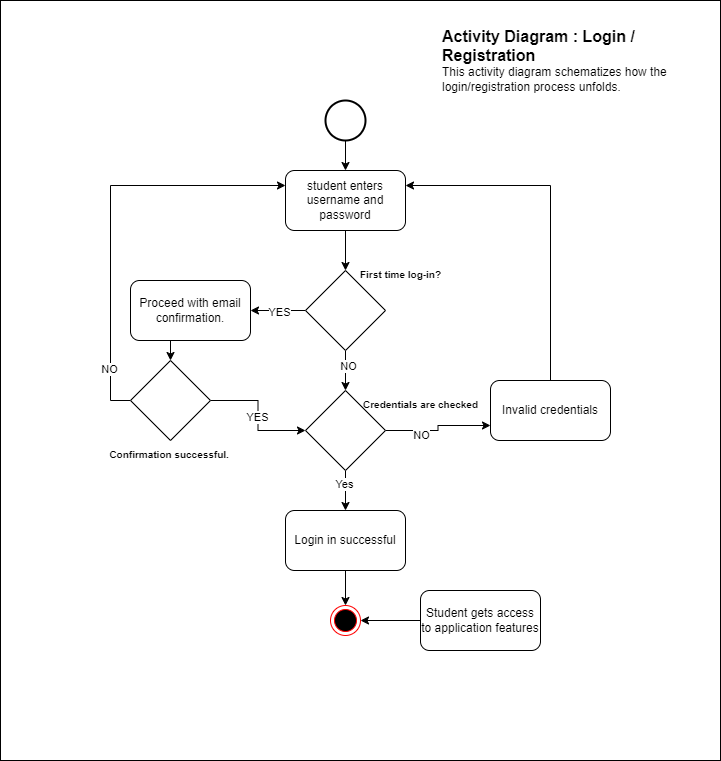

The diagram above was exported from draw.io. Its source (the exported page's mxGraphModel, read from the mxfile embedded in the PNG):
<mxGraphModel dx="1434" dy="780" grid="1" gridSize="10" guides="1" tooltips="1" connect="1" arrows="1" fold="1" page="1" pageScale="1" pageWidth="850" pageHeight="1100" math="0" shadow="0">
  <root>
    <mxCell id="0" />
    <mxCell id="1" parent="0" />
    <mxCell id="QeP2gLa5gIY5y-efiYdz-1" value="" style="rounded=0;whiteSpace=wrap;html=1;" parent="1" vertex="1">
      <mxGeometry x="80" y="40" width="720" height="760" as="geometry" />
    </mxCell>
    <mxCell id="QeP2gLa5gIY5y-efiYdz-2" value="&lt;font style=&quot;font-size: 10px;&quot;&gt;Credentials are checked&lt;/font&gt;" style="text;strokeColor=none;fillColor=none;html=1;fontSize=24;fontStyle=1;verticalAlign=middle;align=center;" parent="1" vertex="1">
      <mxGeometry x="450" y="420" width="100" height="40" as="geometry" />
    </mxCell>
    <mxCell id="QeP2gLa5gIY5y-efiYdz-9" style="edgeStyle=orthogonalEdgeStyle;rounded=0;orthogonalLoop=1;jettySize=auto;html=1;exitX=0.5;exitY=1;exitDx=0;exitDy=0;exitPerimeter=0;entryX=0.5;entryY=0;entryDx=0;entryDy=0;" parent="1" source="QeP2gLa5gIY5y-efiYdz-3" target="QeP2gLa5gIY5y-efiYdz-6" edge="1">
      <mxGeometry relative="1" as="geometry" />
    </mxCell>
    <mxCell id="QeP2gLa5gIY5y-efiYdz-3" value="" style="strokeWidth=2;html=1;shape=mxgraph.flowchart.start_2;whiteSpace=wrap;" parent="1" vertex="1">
      <mxGeometry x="405" y="140" width="40" height="40" as="geometry" />
    </mxCell>
    <mxCell id="QeP2gLa5gIY5y-efiYdz-10" style="edgeStyle=orthogonalEdgeStyle;rounded=0;orthogonalLoop=1;jettySize=auto;html=1;exitX=0.5;exitY=1;exitDx=0;exitDy=0;" parent="1" source="QeP2gLa5gIY5y-efiYdz-6" target="QeP2gLa5gIY5y-efiYdz-7" edge="1">
      <mxGeometry relative="1" as="geometry" />
    </mxCell>
    <mxCell id="QeP2gLa5gIY5y-efiYdz-6" value="student enters username and password" style="rounded=1;whiteSpace=wrap;html=1;" parent="1" vertex="1">
      <mxGeometry x="365" y="210" width="120" height="60" as="geometry" />
    </mxCell>
    <mxCell id="QeP2gLa5gIY5y-efiYdz-28" style="edgeStyle=orthogonalEdgeStyle;rounded=0;orthogonalLoop=1;jettySize=auto;html=1;exitX=0;exitY=0.5;exitDx=0;exitDy=0;entryX=1;entryY=0.5;entryDx=0;entryDy=0;" parent="1" source="QeP2gLa5gIY5y-efiYdz-7" target="QeP2gLa5gIY5y-efiYdz-24" edge="1">
      <mxGeometry relative="1" as="geometry" />
    </mxCell>
    <mxCell id="QeP2gLa5gIY5y-efiYdz-29" value="YES" style="edgeLabel;html=1;align=center;verticalAlign=middle;resizable=0;points=[];" parent="QeP2gLa5gIY5y-efiYdz-28" vertex="1" connectable="0">
      <mxGeometry x="-0.0133" y="1" relative="1" as="geometry">
        <mxPoint as="offset" />
      </mxGeometry>
    </mxCell>
    <mxCell id="QeP2gLa5gIY5y-efiYdz-36" style="edgeStyle=orthogonalEdgeStyle;rounded=0;orthogonalLoop=1;jettySize=auto;html=1;exitX=0.5;exitY=1;exitDx=0;exitDy=0;entryX=0.5;entryY=0;entryDx=0;entryDy=0;" parent="1" source="QeP2gLa5gIY5y-efiYdz-7" target="QeP2gLa5gIY5y-efiYdz-22" edge="1">
      <mxGeometry relative="1" as="geometry" />
    </mxCell>
    <mxCell id="QeP2gLa5gIY5y-efiYdz-37" value="NO" style="edgeLabel;html=1;align=center;verticalAlign=middle;resizable=0;points=[];" parent="QeP2gLa5gIY5y-efiYdz-36" vertex="1" connectable="0">
      <mxGeometry x="-0.25" y="2" relative="1" as="geometry">
        <mxPoint as="offset" />
      </mxGeometry>
    </mxCell>
    <mxCell id="QeP2gLa5gIY5y-efiYdz-7" value="" style="rhombus;whiteSpace=wrap;html=1;" parent="1" vertex="1">
      <mxGeometry x="385" y="310" width="80" height="80" as="geometry" />
    </mxCell>
    <object placeholders="1" c4Name="Activity Diagram : Login / Registration" c4Type="ContainerDiagramTitle" c4Description="This activity diagram schematizes how the login/registration process unfolds." label="&lt;font style=&quot;font-size: 16px&quot;&gt;&lt;b&gt;&lt;div style=&quot;text-align: left&quot;&gt;%c4Name%&lt;/div&gt;&lt;/b&gt;&lt;/font&gt;&lt;div style=&quot;text-align: left&quot;&gt;%c4Description%&lt;/div&gt;" id="QeP2gLa5gIY5y-efiYdz-8">
      <mxCell style="text;html=1;strokeColor=none;fillColor=none;align=left;verticalAlign=top;whiteSpace=wrap;rounded=0;metaEdit=1;allowArrows=0;resizable=1;rotatable=0;connectable=0;recursiveResize=0;expand=0;pointerEvents=0;points=[[0.25,0,0],[0.5,0,0],[0.75,0,0],[1,0.25,0],[1,0.5,0],[1,0.75,0],[0.75,1,0],[0.5,1,0],[0.25,1,0],[0,0.75,0],[0,0.5,0],[0,0.25,0]];" parent="1" vertex="1">
        <mxGeometry x="520" y="60" width="260" height="40" as="geometry" />
      </mxCell>
    </object>
    <mxCell id="QeP2gLa5gIY5y-efiYdz-41" style="edgeStyle=orthogonalEdgeStyle;rounded=0;orthogonalLoop=1;jettySize=auto;html=1;exitX=0.5;exitY=0;exitDx=0;exitDy=0;entryX=1;entryY=0.25;entryDx=0;entryDy=0;" parent="1" source="QeP2gLa5gIY5y-efiYdz-11" target="QeP2gLa5gIY5y-efiYdz-6" edge="1">
      <mxGeometry relative="1" as="geometry" />
    </mxCell>
    <mxCell id="QeP2gLa5gIY5y-efiYdz-11" value="Invalid credentials" style="rounded=1;whiteSpace=wrap;html=1;" parent="1" vertex="1">
      <mxGeometry x="570" y="420" width="120" height="60" as="geometry" />
    </mxCell>
    <mxCell id="QeP2gLa5gIY5y-efiYdz-14" style="edgeStyle=orthogonalEdgeStyle;rounded=0;orthogonalLoop=1;jettySize=auto;html=1;exitX=0.5;exitY=1;exitDx=0;exitDy=0;entryX=0.5;entryY=0;entryDx=0;entryDy=0;" parent="1" source="QeP2gLa5gIY5y-efiYdz-12" target="QeP2gLa5gIY5y-efiYdz-13" edge="1">
      <mxGeometry relative="1" as="geometry" />
    </mxCell>
    <mxCell id="QeP2gLa5gIY5y-efiYdz-12" value="Login in successful" style="rounded=1;whiteSpace=wrap;html=1;" parent="1" vertex="1">
      <mxGeometry x="365" y="550" width="120" height="60" as="geometry" />
    </mxCell>
    <mxCell id="QeP2gLa5gIY5y-efiYdz-13" value="" style="ellipse;html=1;shape=endState;fillColor=#000000;strokeColor=#ff0000;" parent="1" vertex="1">
      <mxGeometry x="410" y="645" width="30" height="30" as="geometry" />
    </mxCell>
    <mxCell id="QeP2gLa5gIY5y-efiYdz-21" style="edgeStyle=orthogonalEdgeStyle;rounded=0;orthogonalLoop=1;jettySize=auto;html=1;exitX=0;exitY=0.5;exitDx=0;exitDy=0;entryX=1;entryY=0.5;entryDx=0;entryDy=0;" parent="1" source="QeP2gLa5gIY5y-efiYdz-20" target="QeP2gLa5gIY5y-efiYdz-13" edge="1">
      <mxGeometry relative="1" as="geometry" />
    </mxCell>
    <mxCell id="QeP2gLa5gIY5y-efiYdz-20" value="Student gets access to application features" style="rounded=1;whiteSpace=wrap;html=1;" parent="1" vertex="1">
      <mxGeometry x="500" y="630" width="120" height="60" as="geometry" />
    </mxCell>
    <mxCell id="QeP2gLa5gIY5y-efiYdz-38" style="edgeStyle=orthogonalEdgeStyle;rounded=0;orthogonalLoop=1;jettySize=auto;html=1;exitX=1;exitY=0.5;exitDx=0;exitDy=0;entryX=0;entryY=0.75;entryDx=0;entryDy=0;" parent="1" source="QeP2gLa5gIY5y-efiYdz-22" target="QeP2gLa5gIY5y-efiYdz-11" edge="1">
      <mxGeometry relative="1" as="geometry" />
    </mxCell>
    <mxCell id="QeP2gLa5gIY5y-efiYdz-40" value="NO" style="edgeLabel;html=1;align=center;verticalAlign=middle;resizable=0;points=[];" parent="QeP2gLa5gIY5y-efiYdz-38" vertex="1" connectable="0">
      <mxGeometry x="-0.3636" y="-4" relative="1" as="geometry">
        <mxPoint as="offset" />
      </mxGeometry>
    </mxCell>
    <mxCell id="QeP2gLa5gIY5y-efiYdz-42" style="edgeStyle=orthogonalEdgeStyle;rounded=0;orthogonalLoop=1;jettySize=auto;html=1;exitX=0.5;exitY=1;exitDx=0;exitDy=0;entryX=0.5;entryY=0;entryDx=0;entryDy=0;" parent="1" source="QeP2gLa5gIY5y-efiYdz-22" target="QeP2gLa5gIY5y-efiYdz-12" edge="1">
      <mxGeometry relative="1" as="geometry" />
    </mxCell>
    <mxCell id="QeP2gLa5gIY5y-efiYdz-43" value="Yes" style="edgeLabel;html=1;align=center;verticalAlign=middle;resizable=0;points=[];" parent="QeP2gLa5gIY5y-efiYdz-42" vertex="1" connectable="0">
      <mxGeometry x="-0.35" y="-2" relative="1" as="geometry">
        <mxPoint as="offset" />
      </mxGeometry>
    </mxCell>
    <mxCell id="QeP2gLa5gIY5y-efiYdz-22" value="" style="rhombus;whiteSpace=wrap;html=1;" parent="1" vertex="1">
      <mxGeometry x="385" y="430" width="80" height="80" as="geometry" />
    </mxCell>
    <mxCell id="QeP2gLa5gIY5y-efiYdz-23" value="&lt;font style=&quot;font-size: 10px;&quot;&gt;First time log-in?&lt;/font&gt;" style="text;strokeColor=none;fillColor=none;html=1;fontSize=24;fontStyle=1;verticalAlign=middle;align=center;" parent="1" vertex="1">
      <mxGeometry x="430" y="290" width="100" height="40" as="geometry" />
    </mxCell>
    <mxCell id="QeP2gLa5gIY5y-efiYdz-30" style="edgeStyle=orthogonalEdgeStyle;rounded=0;orthogonalLoop=1;jettySize=auto;html=1;exitX=0.5;exitY=1;exitDx=0;exitDy=0;entryX=0.5;entryY=0;entryDx=0;entryDy=0;" parent="1" source="QeP2gLa5gIY5y-efiYdz-24" target="QeP2gLa5gIY5y-efiYdz-25" edge="1">
      <mxGeometry relative="1" as="geometry" />
    </mxCell>
    <mxCell id="QeP2gLa5gIY5y-efiYdz-24" value="Proceed with email confirmation." style="rounded=1;whiteSpace=wrap;html=1;" parent="1" vertex="1">
      <mxGeometry x="210" y="320" width="120" height="60" as="geometry" />
    </mxCell>
    <mxCell id="QeP2gLa5gIY5y-efiYdz-31" style="edgeStyle=orthogonalEdgeStyle;rounded=0;orthogonalLoop=1;jettySize=auto;html=1;exitX=1;exitY=0.5;exitDx=0;exitDy=0;entryX=0;entryY=0.5;entryDx=0;entryDy=0;" parent="1" source="QeP2gLa5gIY5y-efiYdz-25" target="QeP2gLa5gIY5y-efiYdz-22" edge="1">
      <mxGeometry relative="1" as="geometry" />
    </mxCell>
    <mxCell id="QeP2gLa5gIY5y-efiYdz-32" value="YES" style="edgeLabel;html=1;align=center;verticalAlign=middle;resizable=0;points=[];" parent="QeP2gLa5gIY5y-efiYdz-31" vertex="1" connectable="0">
      <mxGeometry x="0.0316" y="-1" relative="1" as="geometry">
        <mxPoint as="offset" />
      </mxGeometry>
    </mxCell>
    <mxCell id="QeP2gLa5gIY5y-efiYdz-33" style="edgeStyle=orthogonalEdgeStyle;rounded=0;orthogonalLoop=1;jettySize=auto;html=1;exitX=0;exitY=0.5;exitDx=0;exitDy=0;entryX=0;entryY=0.25;entryDx=0;entryDy=0;" parent="1" source="QeP2gLa5gIY5y-efiYdz-25" target="QeP2gLa5gIY5y-efiYdz-6" edge="1">
      <mxGeometry relative="1" as="geometry" />
    </mxCell>
    <mxCell id="QeP2gLa5gIY5y-efiYdz-35" value="NO" style="edgeLabel;html=1;align=center;verticalAlign=middle;resizable=0;points=[];" parent="QeP2gLa5gIY5y-efiYdz-33" vertex="1" connectable="0">
      <mxGeometry x="-0.7463" y="2" relative="1" as="geometry">
        <mxPoint as="offset" />
      </mxGeometry>
    </mxCell>
    <mxCell id="QeP2gLa5gIY5y-efiYdz-25" value="" style="rhombus;whiteSpace=wrap;html=1;" parent="1" vertex="1">
      <mxGeometry x="210" y="400" width="80" height="80" as="geometry" />
    </mxCell>
    <mxCell id="QeP2gLa5gIY5y-efiYdz-26" value="&lt;font style=&quot;font-size: 10px;&quot;&gt;Confirmation successful.&amp;nbsp;&lt;/font&gt;" style="text;strokeColor=none;fillColor=none;html=1;fontSize=24;fontStyle=1;verticalAlign=middle;align=center;" parent="1" vertex="1">
      <mxGeometry x="200" y="470" width="100" height="40" as="geometry" />
    </mxCell>
  </root>
</mxGraphModel>